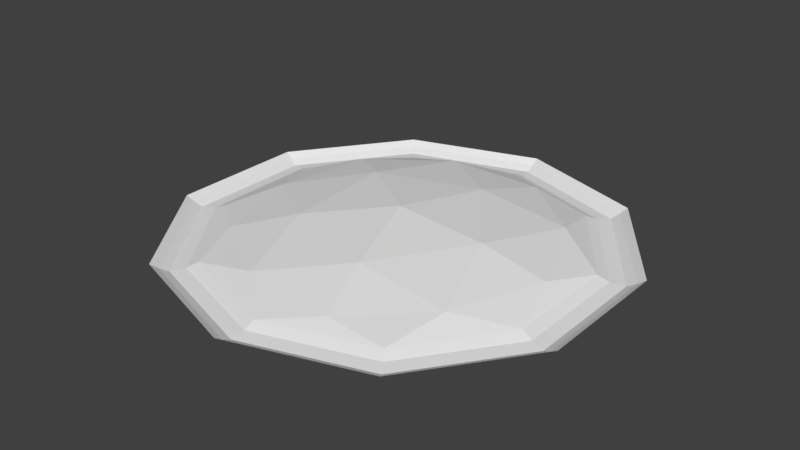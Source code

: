 # Source: lvl1.blend  (saved by Blender 2.77.0; exported with 4.5.12 LTS)
import bpy
from mathutils import Matrix  # noqa: F401  (used for matrix-valued properties, if any)

bpy.ops.wm.read_factory_settings(use_empty=True)
scene = bpy.context.scene
scene.name = 'Scene'

# ---- collections
col_collection_1 = bpy.data.collections.new('Collection 1'); scene.collection.children.link(col_collection_1)

# ---- world
world_world = bpy.data.worlds.new('World'); scene.world = world_world
world_world.color = (0.05088, 0.05088, 0.05088)
world_world.use_sun_shadow = False
world_world.sun_shadow_jitter_overblur = 0.0
world_world.cycles.sampling_method = 'MANUAL'

# ---- meshes
me_icosphere = bpy.data.meshes.new('Icosphere')
me_icosphere.from_pydata([(0.2764, -0.8506, 0.1295), (-0.7236, -0.5257, 0.1295), (-0.7236, 0.5257, 0.2502), (0.2764, 0.8506, 0.2502), (0.8944, 0.0, 0.2502), (0.0, 0.0, 0.6772), (0.9922, -0.3224, 0.0), (0.9922, 0.3224, 0.0), (2.578e-10, -1.043, 0.0), (0.6132, -0.844, 0.0), (-0.9922, -0.3224, 0.0), (-0.6132, -0.844, 0.0), (-0.6132, 0.844, 0.0), (-0.9922, 0.3224, 0.0), (0.6132, 0.844, 0.0), (2.578e-10, 1.043, 0.0), (0.6882, -0.5, 0.2081), (-0.2629, -0.809, 0.2081), (-0.8506, 0.0, 0.2081), (-0.2629, 0.809, 0.3287), (0.6882, 0.5, 0.3287), (0.1625, -0.5, 0.4504), (0.5257, 0.0, 0.533), (-0.4253, -0.309, 0.4504), (-0.4253, 0.309, 0.533), (0.1625, 0.5, 0.533), (1.053, -0.342, -0.09701), (1.053, 0.342, -0.09701), (1.307e-09, -1.107, -0.09701), (0.6505, -0.8954, -0.09701), (-1.053, -0.342, -0.09701), (-0.6505, -0.8954, -0.09701), (-0.6505, 0.8954, -0.09701), (-1.053, 0.342, -0.09701), (0.6505, 0.8954, -0.09701), (1.307e-09, 1.107, -0.09701), (1.131, -0.3674, -0.1283), (1.131, 0.3674, -0.1283), (5.094e-10, -1.189, -0.1283), (0.6988, -0.9618, -0.1283), (-1.131, -0.3674, -0.1283), (-0.6988, -0.9618, -0.1283), (-0.6988, 0.9618, -0.1283), (-1.131, 0.3674, -0.1283), (0.6988, 0.9618, -0.1283), (5.094e-10, 1.189, -0.1283), (1.179, -0.3831, -0.03599), (1.179, 0.3831, -0.03599), (1.039e-09, -1.24, -0.03599), (0.7287, -1.003, -0.03599), (-1.179, -0.3831, -0.03599), (-0.7287, -1.003, -0.03599), (-0.7287, 1.003, -0.03599), (-1.179, 0.3831, -0.03599), (0.7287, 1.003, -0.03599), (1.039e-09, 1.24, -0.03599), (1.221, -0.3966, 0.06774), (1.221, 0.3966, 0.06774), (1.072e-09, -1.283, 0.06774), (0.7544, -1.038, 0.06774), (-1.221, -0.3966, 0.06774), (-0.7544, -1.038, 0.06774), (-0.7544, 1.038, 0.06774), (-1.221, 0.3966, 0.06774), (0.7544, 1.038, 0.06774), (1.072e-09, 1.283, 0.06774)], [], [(0, 16, 21), (1, 17, 23), (2, 18, 24), (3, 19, 25), (4, 20, 22), (22, 25, 5), (22, 20, 25), (20, 3, 25), (25, 24, 5), (25, 19, 24), (19, 2, 24), (24, 23, 5), (24, 18, 23), (18, 1, 23), (23, 21, 5), (23, 17, 21), (17, 0, 21), (21, 22, 5), (21, 16, 22), (16, 4, 22), (7, 20, 4), (7, 14, 20), (14, 3, 20), (15, 19, 3), (15, 12, 19), (12, 2, 19), (13, 18, 2), (13, 10, 18), (10, 1, 18), (11, 17, 1), (11, 8, 17), (8, 0, 17), (9, 16, 0), (9, 6, 16), (6, 4, 16), (14, 15, 3), (12, 13, 2), (10, 11, 1), (8, 9, 0), (6, 7, 4), (6, 26, 27, 7), (8, 11, 31, 28), (10, 13, 33, 30), (8, 28, 29, 9), (12, 15, 35, 32), (10, 30, 31, 11), (14, 7, 27, 34), (12, 32, 33, 13), (14, 34, 35, 15), (6, 9, 29, 26), (30, 33, 43, 40), (26, 36, 37, 27), (32, 42, 43, 33), (28, 31, 41, 38), (34, 27, 37, 44), (30, 40, 41, 31), (26, 29, 39, 36), (32, 35, 45, 42), (28, 38, 39, 29), (34, 44, 45, 35), (36, 46, 47, 37), (42, 52, 53, 43), (38, 41, 51, 48), (44, 37, 47, 54), (40, 50, 51, 41), (36, 39, 49, 46), (42, 45, 55, 52), (38, 48, 49, 39), (44, 54, 55, 45), (40, 43, 53, 50), (48, 51, 61, 58), (54, 47, 57, 64), (50, 60, 61, 51), (46, 49, 59, 56), (52, 55, 65, 62), (48, 58, 59, 49), (54, 64, 65, 55), (50, 53, 63, 60), (46, 56, 57, 47), (52, 62, 63, 53)])
_uv = me_icosphere.uv_layers.new(name='UVMap')
_uv.uv.foreach_set('vector', [0.2641, -0.1078, 0.01689, 0.5091, -0.2913, -0.1215, -0.3288, -1.071, 0.01689, -0.7054, -0.6398, -0.6878, 1.156, -0.3842, 1.329, -0.8534, 1.688, -0.3527, 1.659, 0.7929, 1.372, 0.222, 1.984, 0.3392, -0.4047, 0.9741, -0.9713, 0.9707, -0.6916, 0.5125, -0.6916, 0.5125, -1.256, 0.3467, -0.9381, -0.1013, -0.6916, 0.5125, -0.9713, 0.9707, -1.256, 0.3467, 2.192, 0.9141, 1.659, 0.7929, 1.984, 0.3392, 1.984, 0.3392, 1.688, -0.3527, 2.256, -0.2136, 1.984, 0.3392, 1.372, 0.222, 1.688, -0.3527, 1.372, 0.222, 1.156, -0.3842, 1.688, -0.3527, -1.256, -0.4039, -0.6398, -0.6878, -0.9381, -0.1013, 1.688, -0.3527, 1.329, -0.8534, 1.969, -0.75, -0.8955, -0.9736, -0.3288, -1.071, -0.6398, -0.6878, -0.6398, -0.6878, -0.2913, -0.1215, -0.9381, -0.1013, -0.6398, -0.6878, 0.01689, -0.7054, -0.2913, -0.1215, 0.01689, -0.7054, 0.2641, -0.1078, -0.2913, -0.1215, -0.2913, -0.1215, -0.6916, 0.5125, -0.9381, -0.1013, -0.2913, -0.1215, 0.01689, 0.5091, -0.6916, 0.5125, 0.01689, 0.5091, -0.4047, 0.9741, -0.6916, 0.5125, -0.5126, 1.282, -0.9713, 0.9707, -0.4047, 0.9741, 2.256, 1.2, 1.708, 1.2, 2.192, 0.9141, 1.708, 1.2, 1.659, 0.7929, 2.192, 0.9141, 1.179, 0.7538, 1.372, 0.222, 1.659, 0.7929, 1.179, 0.7538, 0.871, 0.03196, 1.372, 0.222, 0.871, 0.03196, 1.156, -0.3842, 1.372, 0.222, 0.9008, -0.6897, 1.329, -0.8534, 1.156, -0.3842, 0.9008, -0.6897, 1.257, -1.136, 1.329, -0.8534, -0.5126, -1.252, -0.3288, -1.071, -0.8955, -0.9736, 0.07569, -1.079, 0.01689, -0.7054, -0.3288, -1.071, 0.07569, -1.079, 0.4393, -0.4881, 0.01689, -0.7054, 0.4393, -0.4881, 0.2641, -0.1078, 0.01689, -0.7054, 0.4393, 0.295, 0.01689, 0.5091, 0.2641, -0.1078, 0.4393, 0.295, 0.07568, 0.9711, 0.01689, 0.5091, 0.07568, 0.9711, -0.4047, 0.9741, 0.01689, 0.5091, 1.708, 1.2, 1.179, 0.7538, 1.659, 0.7929, 0.871, 0.03196, 0.9008, -0.6897, 1.156, -0.3842, -0.5126, -1.252, 0.07569, -1.079, -0.3288, -1.071, 0.4393, -0.4881, 0.4393, 0.295, 0.2641, -0.1078, 0.07568, 0.9711, -0.5126, 1.282, -0.4047, 0.9741, -0.8295, 2.068, -0.7218, 2.114, -0.7218, 1.308, -0.8295, 1.309, 0.4393, -0.4881, 0.07569, -1.079, 0.1724, -1.129, 0.5581, -0.502, 1.257, -1.136, 0.9008, -0.6897, 0.7772, -0.6984, 1.156, -1.171, -0.8295, 1.309, -0.9373, 1.308, -0.9373, 2.114, -0.8295, 2.068, 0.871, 0.03196, 1.179, 0.7538, 1.073, 0.8329, 0.7456, 0.06718, 0.9104, 1.879, 1.01, 1.959, 1.01, 1.346, 0.9104, 1.302, 1.708, 1.2, 2.256, 1.2, 2.214, 1.307, 1.634, 1.306, -1.249, 2.124, -1.121, 2.148, -1.121, 1.308, -1.249, 1.332, 1.01, 1.959, 1.109, 1.914, 1.109, 1.302, 1.01, 1.381, 0.07568, 0.9711, 0.4393, 0.295, 0.5581, 0.3287, 0.1724, 1.046, 1.156, -1.171, 0.7772, -0.6984, 0.6867, -0.7439, 1.093, -1.252, -0.7218, 2.114, -0.6256, 2.143, -0.6256, 1.277, -0.7218, 1.308, -1.121, 2.148, -1.033, 2.179, -1.033, 1.277, -1.121, 1.308, 0.5581, -0.502, 0.1724, -1.129, 0.2384, -1.21, 0.6528, -0.5363, -0.2313, 2.018, -0.2313, 1.325, -0.1424, 1.277, -0.1424, 2.021, -0.6256, 2.082, -0.5435, 2.085, -0.5435, 1.282, -0.6256, 1.334, 0.1724, 1.046, 0.5581, 0.3287, 0.6528, 0.3561, 0.2384, 1.127, 0.7456, 0.06718, 1.073, 0.8329, 1.004, 0.9011, 0.6528, 0.07852, -0.9373, 1.308, -1.033, 1.277, -1.033, 2.143, -0.9373, 2.114, -0.4285, 2.092, -0.3463, 2.144, -0.3463, 1.341, -0.4285, 1.344, 0.6522, 2.152, 0.7171, 2.166, 0.7171, 1.314, 0.6522, 1.335, 0.09114, 1.313, 0.02587, 1.294, 0.02587, 2.234, 0.09114, 2.215, 0.487, 1.31, 0.487, 2.13, 0.422, 2.151, 0.422, 1.296, -0.1424, 2.021, -0.1424, 1.277, -0.08685, 1.282, -0.08685, 2.058, -0.5435, 2.085, -0.4833, 2.115, -0.4833, 1.277, -0.5435, 1.282, 0.2226, 2.13, 0.2226, 1.31, 0.2877, 1.296, 0.2877, 2.151, 0.09114, 2.199, 0.09114, 1.31, 0.1566, 1.291, 0.1566, 2.218, 0.487, 2.126, 0.5519, 2.147, 0.5519, 1.295, 0.487, 1.309, -0.3463, 2.144, -0.2861, 2.149, -0.2861, 1.311, -0.3463, 1.341, 0.9104, 1.314, 0.9104, 2.113, 0.8462, 2.136, 0.8462, 1.303, 0.422, 1.296, 0.422, 2.151, 0.3548, 2.162, 0.3548, 1.277, -0.08685, 2.058, -0.08685, 1.282, -0.03884, 1.298, -0.03884, 2.1, -0.4833, 2.115, -0.4285, 2.149, -0.4285, 1.282, -0.4833, 1.277, 0.2877, 2.151, 0.2877, 1.296, 0.3548, 1.277, 0.3548, 2.162, 0.1566, 2.218, 0.1566, 1.291, 0.2226, 1.277, 0.2226, 2.237, 0.5519, 2.147, 0.6192, 2.159, 0.6192, 1.277, 0.5519, 1.295, -0.2861, 2.149, -0.2313, 2.144, -0.2313, 1.277, -0.2861, 1.311, 0.8462, 1.303, 0.8462, 2.136, 0.7844, 2.165, 0.7844, 1.302, 0.7171, 2.166, 0.7844, 2.184, 0.7844, 1.302, 0.7171, 1.314, 0.02587, 1.294, -0.03884, 1.277, -0.03884, 2.251, 0.02587, 2.234])
me_icosphere.use_remesh_preserve_volume = False
me_icosphere.use_remesh_preserve_attributes = False
me_icosphere.use_mirror_vertex_groups = False
me_icosphere.update()

# ---- objects
ob_icosphere = bpy.data.objects.new('Icosphere', me_icosphere)

# ---- transforms, parenting, visibility, modifiers, constraints
ob_icosphere.location = (0.0, 0.0, 0.0)
ob_icosphere.scale = (5.344, 5.344, 1.476)
ob_icosphere.lineart.crease_threshold = 0.0

# ---- collection membership
col_collection_1.objects.link(ob_icosphere)

# ---- scene / render settings (as saved in the file)
scene.frame_start = 1; scene.frame_end = 250; scene.frame_set(1)
scene.render.engine = 'BLENDER_EEVEE_NEXT'
scene.render.resolution_percentage = 50
scene.render.dither_intensity = 0.0
scene.cycles.use_denoising = False
scene.cycles.samples = 128
scene.cycles.sampling_pattern = 'TABULATED_SOBOL'
scene.cycles.light_sampling_threshold = 0.0
scene.cycles.use_adaptive_sampling = False
scene.cycles.use_light_tree = False
scene.cycles.blur_glossy = 0.0
scene.cycles.sample_clamp_indirect = 0.0
scene.view_settings.view_transform = 'Standard'
bpy.context.view_layer.update()

# ---- added for rendering (the .blend has no active camera and no usable light): camera, sun
cam_auto = bpy.data.cameras.new('AutoCamera')
cam_auto.lens = 50.0
cam_auto.sensor_width = 36.0
cam_auto.clip_end = 1000.0
ob_auto_camera = bpy.data.objects.new('AutoCamera', cam_auto)
scene.collection.objects.link(ob_auto_camera)
ob_auto_camera.location = (17.5483, -21.058, 14.4438)
ob_auto_camera.rotation_euler = (1.09748, -7.21219e-08, 0.694738)
scene.camera = ob_auto_camera
light_auto_sun = bpy.data.lights.new('AutoSun', 'SUN')
light_auto_sun.energy = 3.0
light_auto_sun.angle = 0.0523599
ob_auto_sun = bpy.data.objects.new('AutoSun', light_auto_sun)
scene.collection.objects.link(ob_auto_sun)
ob_auto_sun.rotation_euler = (0.872665, 0.174533, 0.523599)
bpy.context.view_layer.update()
